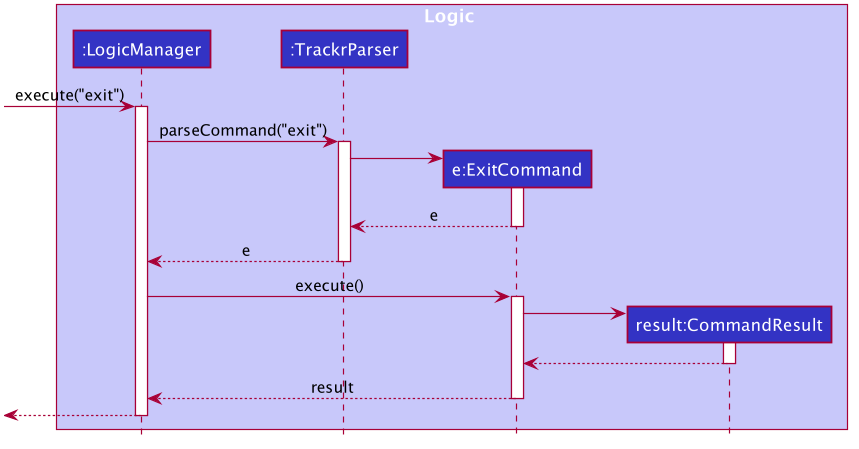

The diagram above was rendered by PlantUML. Its source (embedded in the PNG):
@startuml








skinparam BackgroundColor #FFFFFFF

skinparam Shadowing false

skinparam Class {
    FontColor #FFFFFF
    BorderThickness 1
    BorderColor #FFFFFF
    StereotypeFontColor #FFFFFF
    FontName Arial
}

skinparam Actor {
    BorderColor #000000
    Color #000000
    FontName Arial
}

skinparam Sequence {
    MessageAlign center
    BoxFontSize 15
    BoxPadding 0
    BoxFontColor #FFFFFF
    FontName Arial
}

skinparam Participant {
    FontColor #FFFFFFF
    Padding 20
}

skinparam MinClassWidth 50
skinparam ParticipantPadding 10
skinparam Shadowing false
skinparam DefaultTextAlignment center
skinparam packageStyle Rectangle

hide footbox
hide members
hide circle

box Logic #C8C8FA
participant ":LogicManager" as LogicManager #3333C4
participant ":TrackrParser" as TrackrParser #3333C4
participant "e:ExitCommand" as ExitCommand #3333C4
participant "result:CommandResult" as CommandResult #3333C4
end box

[-> LogicManager : execute("exit")
activate LogicManager

LogicManager -> TrackrParser : parseCommand("exit")
activate TrackrParser

create ExitCommand
TrackrParser -> ExitCommand
activate ExitCommand

ExitCommand --> TrackrParser: e
deactivate ExitCommand

TrackrParser --> LogicManager : e
deactivate TrackrParser

LogicManager -> ExitCommand : execute()
activate ExitCommand

create CommandResult
ExitCommand -> CommandResult
activate CommandResult

CommandResult --> ExitCommand
deactivate CommandResult

ExitCommand --> LogicManager : result
deactivate ExitCommand

[<--LogicManager
deactivate LogicManager
@enduml